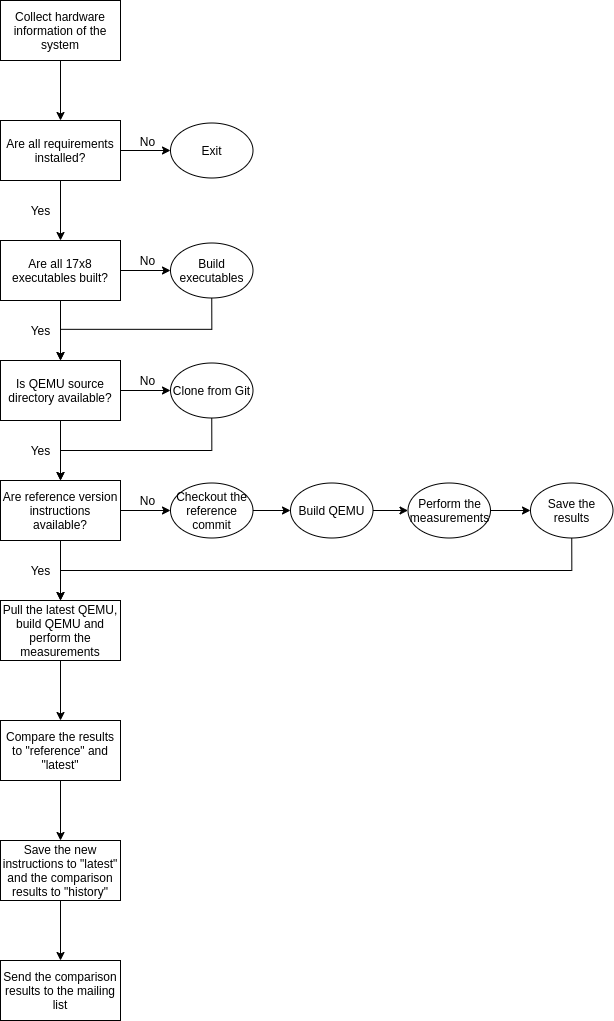

The diagram above was exported from draw.io. Its source (the exported page's mxGraphModel, read from the mxfile embedded in the PNG):
<mxGraphModel dx="2368" dy="1258" grid="1" gridSize="10" guides="1" tooltips="1" connect="1" arrows="1" fold="1" page="1" pageScale="1" pageWidth="850" pageHeight="1100" math="0" shadow="0">
  <root>
    <mxCell id="0" />
    <mxCell id="1" parent="0" />
    <mxCell id="2" style="edgeStyle=orthogonalEdgeStyle;rounded=0;orthogonalLoop=1;jettySize=auto;html=1;entryX=0.5;entryY=0;entryDx=0;entryDy=0;" edge="1" source="3" target="7" parent="1">
      <mxGeometry relative="1" as="geometry" />
    </mxCell>
    <mxCell id="3" value="Collect hardware information of the system" style="rounded=0;whiteSpace=wrap;html=1;" vertex="1" parent="1">
      <mxGeometry x="360" y="120" width="120" height="60" as="geometry" />
    </mxCell>
    <mxCell id="4" value="Send the comparison results to the mailing list" style="rounded=0;whiteSpace=wrap;html=1;" vertex="1" parent="1">
      <mxGeometry x="360" y="1080" width="120" height="60" as="geometry" />
    </mxCell>
    <mxCell id="5" style="edgeStyle=orthogonalEdgeStyle;rounded=0;orthogonalLoop=1;jettySize=auto;html=1;entryX=0;entryY=0.5;entryDx=0;entryDy=0;" edge="1" source="7" target="8" parent="1">
      <mxGeometry relative="1" as="geometry" />
    </mxCell>
    <mxCell id="6" style="edgeStyle=orthogonalEdgeStyle;rounded=0;orthogonalLoop=1;jettySize=auto;html=1;" edge="1" source="7" target="12" parent="1">
      <mxGeometry relative="1" as="geometry" />
    </mxCell>
    <mxCell id="7" value="Are all requirements installed?" style="rounded=0;whiteSpace=wrap;html=1;" vertex="1" parent="1">
      <mxGeometry x="360" y="240" width="120" height="60" as="geometry" />
    </mxCell>
    <mxCell id="8" value="Exit" style="ellipse;whiteSpace=wrap;html=1;aspect=fixed;" vertex="1" parent="1">
      <mxGeometry x="530" y="242.5" width="82.5" height="55" as="geometry" />
    </mxCell>
    <mxCell id="9" value="No" style="text;html=1;align=center;verticalAlign=middle;resizable=0;points=[];autosize=1;" vertex="1" parent="1">
      <mxGeometry x="492" y="251" width="30" height="20" as="geometry" />
    </mxCell>
    <mxCell id="10" style="edgeStyle=orthogonalEdgeStyle;rounded=0;orthogonalLoop=1;jettySize=auto;html=1;exitX=1;exitY=0.5;exitDx=0;exitDy=0;entryX=0;entryY=0.5;entryDx=0;entryDy=0;" edge="1" source="12" target="35" parent="1">
      <mxGeometry relative="1" as="geometry" />
    </mxCell>
    <mxCell id="11" style="edgeStyle=orthogonalEdgeStyle;rounded=0;orthogonalLoop=1;jettySize=auto;html=1;exitX=0.5;exitY=1;exitDx=0;exitDy=0;entryX=0.5;entryY=0;entryDx=0;entryDy=0;" edge="1" source="12" target="17" parent="1">
      <mxGeometry relative="1" as="geometry">
        <mxPoint x="420" y="450" as="targetPoint" />
      </mxGeometry>
    </mxCell>
    <mxCell id="12" value="Are all 17x8 executables built?" style="rounded=0;whiteSpace=wrap;html=1;" vertex="1" parent="1">
      <mxGeometry x="360" y="360" width="120" height="60" as="geometry" />
    </mxCell>
    <mxCell id="13" value="No" style="text;html=1;align=center;verticalAlign=middle;resizable=0;points=[];autosize=1;" vertex="1" parent="1">
      <mxGeometry x="492" y="370" width="30" height="20" as="geometry" />
    </mxCell>
    <mxCell id="14" style="edgeStyle=orthogonalEdgeStyle;rounded=0;orthogonalLoop=1;jettySize=auto;html=1;exitX=0.5;exitY=1;exitDx=0;exitDy=0;entryX=0.5;entryY=0;entryDx=0;entryDy=0;" edge="1" source="35" target="17" parent="1">
      <mxGeometry relative="1" as="geometry" />
    </mxCell>
    <mxCell id="15" style="edgeStyle=orthogonalEdgeStyle;rounded=0;orthogonalLoop=1;jettySize=auto;html=1;entryX=0;entryY=0.5;entryDx=0;entryDy=0;" edge="1" source="17" target="19" parent="1">
      <mxGeometry relative="1" as="geometry" />
    </mxCell>
    <mxCell id="16" style="edgeStyle=orthogonalEdgeStyle;rounded=0;orthogonalLoop=1;jettySize=auto;html=1;" edge="1" source="17" target="23" parent="1">
      <mxGeometry relative="1" as="geometry" />
    </mxCell>
    <mxCell id="17" value="Is QEMU source directory available?" style="rounded=0;whiteSpace=wrap;html=1;" vertex="1" parent="1">
      <mxGeometry x="360" y="480" width="120" height="60" as="geometry" />
    </mxCell>
    <mxCell id="18" style="edgeStyle=orthogonalEdgeStyle;rounded=0;orthogonalLoop=1;jettySize=auto;html=1;" edge="1" source="19" target="23" parent="1">
      <mxGeometry relative="1" as="geometry">
        <Array as="points">
          <mxPoint x="571" y="570" />
          <mxPoint x="420" y="570" />
        </Array>
      </mxGeometry>
    </mxCell>
    <mxCell id="19" value="Clone from Git" style="ellipse;whiteSpace=wrap;html=1;aspect=fixed;" vertex="1" parent="1">
      <mxGeometry x="530" y="482.5" width="82.5" height="55" as="geometry" />
    </mxCell>
    <mxCell id="20" value="No" style="text;html=1;align=center;verticalAlign=middle;resizable=0;points=[];autosize=1;" vertex="1" parent="1">
      <mxGeometry x="492" y="490" width="30" height="20" as="geometry" />
    </mxCell>
    <mxCell id="21" style="edgeStyle=orthogonalEdgeStyle;rounded=0;orthogonalLoop=1;jettySize=auto;html=1;entryX=0;entryY=0.5;entryDx=0;entryDy=0;" edge="1" source="23" target="25" parent="1">
      <mxGeometry relative="1" as="geometry" />
    </mxCell>
    <mxCell id="22" style="edgeStyle=orthogonalEdgeStyle;rounded=0;orthogonalLoop=1;jettySize=auto;html=1;exitX=0.5;exitY=1;exitDx=0;exitDy=0;entryX=0.5;entryY=0;entryDx=0;entryDy=0;" edge="1" source="23" target="34" parent="1">
      <mxGeometry relative="1" as="geometry" />
    </mxCell>
    <mxCell id="23" value="Are reference version instructions available?" style="rounded=0;whiteSpace=wrap;html=1;" vertex="1" parent="1">
      <mxGeometry x="360" y="600" width="120" height="60" as="geometry" />
    </mxCell>
    <mxCell id="24" style="edgeStyle=orthogonalEdgeStyle;rounded=0;orthogonalLoop=1;jettySize=auto;html=1;entryX=0;entryY=0.5;entryDx=0;entryDy=0;" edge="1" source="25" target="28" parent="1">
      <mxGeometry relative="1" as="geometry" />
    </mxCell>
    <mxCell id="25" value="Checkout the reference commit" style="ellipse;whiteSpace=wrap;html=1;aspect=fixed;" vertex="1" parent="1">
      <mxGeometry x="530" y="602.5" width="82.5" height="55" as="geometry" />
    </mxCell>
    <mxCell id="26" value="No" style="text;html=1;align=center;verticalAlign=middle;resizable=0;points=[];autosize=1;" vertex="1" parent="1">
      <mxGeometry x="492" y="610" width="30" height="20" as="geometry" />
    </mxCell>
    <mxCell id="27" style="edgeStyle=orthogonalEdgeStyle;rounded=0;orthogonalLoop=1;jettySize=auto;html=1;entryX=0;entryY=0.5;entryDx=0;entryDy=0;" edge="1" source="28" target="30" parent="1">
      <mxGeometry relative="1" as="geometry" />
    </mxCell>
    <mxCell id="28" value="Build QEMU" style="ellipse;whiteSpace=wrap;html=1;aspect=fixed;" vertex="1" parent="1">
      <mxGeometry x="650" y="602.5" width="82.5" height="55" as="geometry" />
    </mxCell>
    <mxCell id="29" style="edgeStyle=orthogonalEdgeStyle;rounded=0;orthogonalLoop=1;jettySize=auto;html=1;entryX=0;entryY=0.5;entryDx=0;entryDy=0;" edge="1" source="30" target="32" parent="1">
      <mxGeometry relative="1" as="geometry" />
    </mxCell>
    <mxCell id="30" value="Perform the measurements" style="ellipse;whiteSpace=wrap;html=1;aspect=fixed;" vertex="1" parent="1">
      <mxGeometry x="767.5" y="602.5" width="82.5" height="55" as="geometry" />
    </mxCell>
    <mxCell id="31" style="edgeStyle=orthogonalEdgeStyle;rounded=0;orthogonalLoop=1;jettySize=auto;html=1;entryX=0.5;entryY=0;entryDx=0;entryDy=0;" edge="1" source="32" target="34" parent="1">
      <mxGeometry relative="1" as="geometry">
        <Array as="points">
          <mxPoint x="931" y="690" />
          <mxPoint x="420" y="690" />
        </Array>
      </mxGeometry>
    </mxCell>
    <mxCell id="32" value="Save the results" style="ellipse;whiteSpace=wrap;html=1;aspect=fixed;" vertex="1" parent="1">
      <mxGeometry x="890" y="602.5" width="82.5" height="55" as="geometry" />
    </mxCell>
    <mxCell id="33" style="edgeStyle=orthogonalEdgeStyle;rounded=0;orthogonalLoop=1;jettySize=auto;html=1;" edge="1" source="34" target="37" parent="1">
      <mxGeometry relative="1" as="geometry" />
    </mxCell>
    <mxCell id="34" value="Pull the latest QEMU, build QEMU and perform the measurements" style="rounded=0;whiteSpace=wrap;html=1;" vertex="1" parent="1">
      <mxGeometry x="360" y="720" width="120" height="60" as="geometry" />
    </mxCell>
    <mxCell id="35" value="Build executables" style="ellipse;whiteSpace=wrap;html=1;aspect=fixed;" vertex="1" parent="1">
      <mxGeometry x="530" y="362.5" width="82.5" height="55" as="geometry" />
    </mxCell>
    <mxCell id="36" style="edgeStyle=orthogonalEdgeStyle;rounded=0;orthogonalLoop=1;jettySize=auto;html=1;" edge="1" source="37" target="39" parent="1">
      <mxGeometry relative="1" as="geometry" />
    </mxCell>
    <mxCell id="37" value="Compare the results to &quot;reference&quot; and &quot;latest&quot;" style="rounded=0;whiteSpace=wrap;html=1;" vertex="1" parent="1">
      <mxGeometry x="360" y="840" width="120" height="60" as="geometry" />
    </mxCell>
    <mxCell id="38" style="edgeStyle=orthogonalEdgeStyle;rounded=0;orthogonalLoop=1;jettySize=auto;html=1;" edge="1" source="39" target="4" parent="1">
      <mxGeometry relative="1" as="geometry" />
    </mxCell>
    <mxCell id="39" value="Save the new instructions to &quot;latest&quot; and the comparison results to &quot;history&quot;" style="rounded=0;whiteSpace=wrap;html=1;" vertex="1" parent="1">
      <mxGeometry x="360" y="960" width="120" height="60" as="geometry" />
    </mxCell>
    <mxCell id="40" value="Yes" style="text;html=1;align=center;verticalAlign=middle;resizable=0;points=[];autosize=1;" vertex="1" parent="1">
      <mxGeometry x="380" y="440" width="40" height="20" as="geometry" />
    </mxCell>
    <mxCell id="41" value="Yes" style="text;html=1;align=center;verticalAlign=middle;resizable=0;points=[];autosize=1;" vertex="1" parent="1">
      <mxGeometry x="380" y="560" width="40" height="20" as="geometry" />
    </mxCell>
    <mxCell id="42" value="Yes" style="text;html=1;align=center;verticalAlign=middle;resizable=0;points=[];autosize=1;" vertex="1" parent="1">
      <mxGeometry x="380" y="320" width="40" height="20" as="geometry" />
    </mxCell>
    <mxCell id="43" value="Yes" style="text;html=1;align=center;verticalAlign=middle;resizable=0;points=[];autosize=1;" vertex="1" parent="1">
      <mxGeometry x="380" y="680" width="40" height="20" as="geometry" />
    </mxCell>
  </root>
</mxGraphModel>